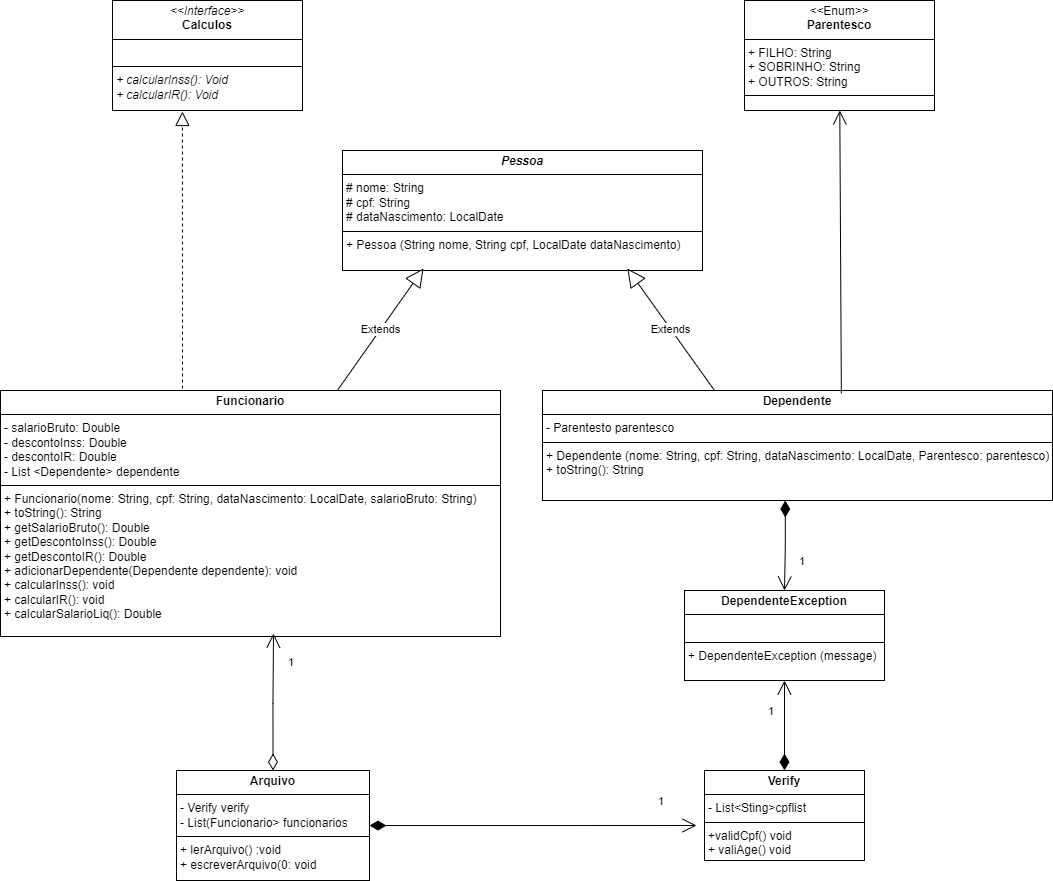

The diagram above was exported from draw.io. Its source (the exported page's mxGraphModel, read from the mxfile embedded in the PNG):
<mxGraphModel dx="1112" dy="522" grid="1" gridSize="10" guides="1" tooltips="1" connect="1" arrows="1" fold="1" page="1" pageScale="1" pageWidth="583" pageHeight="827" math="0" shadow="0">
  <root>
    <mxCell id="0" />
    <mxCell id="1" parent="0" />
    <mxCell id="DTTkO5WZhEI7NBLelKA9-2" value="&lt;p style=&quot;margin:0px;margin-top:4px;text-align:center;&quot;&gt;&lt;i&gt;&amp;lt;&amp;lt;Interface&amp;gt;&amp;gt;&lt;/i&gt;&lt;br&gt;&lt;b&gt;Calculos&lt;/b&gt;&lt;/p&gt;&lt;hr size=&quot;1&quot; style=&quot;border-style:solid;&quot;&gt;&lt;p style=&quot;margin:0px;margin-left:4px;&quot;&gt;&lt;br&gt;&lt;/p&gt;&lt;hr size=&quot;1&quot; style=&quot;border-style:solid;&quot;&gt;&lt;p style=&quot;margin:0px;margin-left:4px;&quot;&gt;&lt;i&gt;+ calcularInss(): Void&lt;br&gt;+ calcularIR(): Void&lt;/i&gt;&lt;/p&gt;" style="verticalAlign=top;align=left;overflow=fill;html=1;whiteSpace=wrap;" parent="1" vertex="1">
      <mxGeometry x="166" y="50" width="190" height="110" as="geometry" />
    </mxCell>
    <mxCell id="DTTkO5WZhEI7NBLelKA9-3" value="&lt;p style=&quot;margin:0px;margin-top:4px;text-align:center;&quot;&gt;&lt;i&gt;&amp;lt;&amp;lt;&lt;/i&gt;Enum&lt;i&gt;&amp;gt;&amp;gt;&lt;/i&gt;&lt;br&gt;&lt;b&gt;Parentesco&lt;/b&gt;&lt;/p&gt;&lt;hr size=&quot;1&quot; style=&quot;border-style:solid;&quot;&gt;&lt;p style=&quot;margin:0px;margin-left:4px;&quot;&gt;+ FILHO: String&lt;br&gt;+ SOBRINHO:&amp;nbsp;&lt;span style=&quot;background-color: initial;&quot;&gt;String&lt;/span&gt;&lt;/p&gt;&lt;p style=&quot;margin:0px;margin-left:4px;&quot;&gt;+ OUTROS:&amp;nbsp;&lt;span style=&quot;background-color: initial;&quot;&gt;String&lt;/span&gt;&lt;/p&gt;&lt;hr size=&quot;1&quot; style=&quot;border-style:solid;&quot;&gt;&lt;p style=&quot;margin:0px;margin-left:4px;&quot;&gt;&lt;br&gt;&lt;/p&gt;" style="verticalAlign=top;align=left;overflow=fill;html=1;whiteSpace=wrap;" parent="1" vertex="1">
      <mxGeometry x="798" y="50" width="190" height="110" as="geometry" />
    </mxCell>
    <mxCell id="DTTkO5WZhEI7NBLelKA9-4" value="&lt;p style=&quot;margin:0px;margin-top:4px;text-align:center;&quot;&gt;&lt;b&gt;&lt;i&gt;Pessoa&lt;/i&gt;&lt;/b&gt;&lt;/p&gt;&lt;hr size=&quot;1&quot; style=&quot;border-style:solid;&quot;&gt;&lt;p style=&quot;margin:0px;margin-left:4px;&quot;&gt;# nome: String&lt;/p&gt;&lt;p style=&quot;margin:0px;margin-left:4px;&quot;&gt;# cpf: String&lt;/p&gt;&lt;p style=&quot;margin:0px;margin-left:4px;&quot;&gt;# dataNascimento: LocalDate&lt;/p&gt;&lt;hr size=&quot;1&quot; style=&quot;border-style:solid;&quot;&gt;&lt;p style=&quot;margin:0px;margin-left:4px;&quot;&gt;+ Pessoa (String nome, String cpf, LocalDate dataNascimento)&lt;/p&gt;" style="verticalAlign=top;align=left;overflow=fill;html=1;whiteSpace=wrap;" parent="1" vertex="1">
      <mxGeometry x="396" y="200" width="360" height="120" as="geometry" />
    </mxCell>
    <mxCell id="DTTkO5WZhEI7NBLelKA9-5" value="&lt;p style=&quot;margin:0px;margin-top:4px;text-align:center;&quot;&gt;&lt;b&gt;Funcionario&lt;/b&gt;&lt;/p&gt;&lt;hr size=&quot;1&quot; style=&quot;border-style:solid;&quot;&gt;&lt;p style=&quot;margin:0px;margin-left:4px;&quot;&gt;- salarioBruto: Double&lt;/p&gt;&lt;p style=&quot;margin:0px;margin-left:4px;&quot;&gt;- descontoInss: Double&lt;/p&gt;&lt;p style=&quot;margin:0px;margin-left:4px;&quot;&gt;- descontoIR: Double&lt;/p&gt;&lt;p style=&quot;margin:0px;margin-left:4px;&quot;&gt;- List &amp;lt;Dependente&amp;gt; dependente&lt;/p&gt;&lt;hr size=&quot;1&quot; style=&quot;border-style:solid;&quot;&gt;&lt;p style=&quot;margin:0px;margin-left:4px;&quot;&gt;+ Funcionario(nome: String, cpf: String, dataNascimento: LocalDate, salarioBruto: String)&lt;/p&gt;&lt;p style=&quot;margin:0px;margin-left:4px;&quot;&gt;+ toString(): String&lt;/p&gt;&lt;p style=&quot;margin:0px;margin-left:4px;&quot;&gt;+ getSalarioBruto(): Double&lt;/p&gt;&lt;p style=&quot;margin:0px;margin-left:4px;&quot;&gt;+ getDescontoInss(): Double&lt;/p&gt;&lt;p style=&quot;margin:0px;margin-left:4px;&quot;&gt;+ getDescontoIR(): Double&lt;/p&gt;&lt;p style=&quot;margin:0px;margin-left:4px;&quot;&gt;+ adicionarDependente(Dependente dependente): void&lt;/p&gt;&lt;p style=&quot;margin:0px;margin-left:4px;&quot;&gt;&lt;span style=&quot;background-color: initial;&quot;&gt;+ calcularInss(): void&lt;/span&gt;&lt;br&gt;&lt;/p&gt;&lt;p style=&quot;margin:0px;margin-left:4px;&quot;&gt;+ calcularIR(): void&lt;/p&gt;&lt;p style=&quot;margin:0px;margin-left:4px;&quot;&gt;+ calcularSalarioLiq(): Double&lt;/p&gt;&lt;p style=&quot;margin:0px;margin-left:4px;&quot;&gt;&lt;br&gt;&lt;/p&gt;" style="verticalAlign=top;align=left;overflow=fill;html=1;whiteSpace=wrap;" parent="1" vertex="1">
      <mxGeometry x="54" y="440" width="500" height="246" as="geometry" />
    </mxCell>
    <mxCell id="DTTkO5WZhEI7NBLelKA9-6" value="&lt;p style=&quot;margin:0px;margin-top:4px;text-align:center;&quot;&gt;&lt;b&gt;Dependente&lt;/b&gt;&lt;/p&gt;&lt;hr size=&quot;1&quot; style=&quot;border-style:solid;&quot;&gt;&lt;p style=&quot;margin:0px;margin-left:4px;&quot;&gt;- Parentesto parentesco&lt;/p&gt;&lt;hr size=&quot;1&quot; style=&quot;border-style:solid;&quot;&gt;&lt;p style=&quot;margin:0px;margin-left:4px;&quot;&gt;+ Dependente (nome: String, cpf: String, dataNascimento: LocalDate, Parentesco: parentesco)&lt;/p&gt;&lt;p style=&quot;margin:0px;margin-left:4px;&quot;&gt;+ toString(): String&lt;/p&gt;" style="verticalAlign=top;align=left;overflow=fill;html=1;whiteSpace=wrap;" parent="1" vertex="1">
      <mxGeometry x="596" y="440" width="510" height="110" as="geometry" />
    </mxCell>
    <mxCell id="DTTkO5WZhEI7NBLelKA9-16" value="Extends" style="endArrow=block;endSize=16;endFill=0;html=1;rounded=0;entryX=0.225;entryY=0.983;entryDx=0;entryDy=0;entryPerimeter=0;" parent="1" source="DTTkO5WZhEI7NBLelKA9-5" target="DTTkO5WZhEI7NBLelKA9-4" edge="1">
      <mxGeometry width="160" relative="1" as="geometry">
        <mxPoint x="492" y="390" as="sourcePoint" />
        <mxPoint x="452" y="370" as="targetPoint" />
      </mxGeometry>
    </mxCell>
    <mxCell id="DTTkO5WZhEI7NBLelKA9-17" value="Extends" style="endArrow=block;endSize=16;endFill=0;html=1;rounded=0;entryX=0.832;entryY=0.983;entryDx=0;entryDy=0;entryPerimeter=0;" parent="1" edge="1">
      <mxGeometry width="160" relative="1" as="geometry">
        <mxPoint x="768" y="440" as="sourcePoint" />
        <mxPoint x="680.8800000000001" y="317.96000000000004" as="targetPoint" />
      </mxGeometry>
    </mxCell>
    <mxCell id="DTTkO5WZhEI7NBLelKA9-18" value="" style="endArrow=block;dashed=1;endFill=0;endSize=12;html=1;rounded=0;exitX=0.364;exitY=-0.008;exitDx=0;exitDy=0;exitPerimeter=0;entryX=0.368;entryY=1.009;entryDx=0;entryDy=0;entryPerimeter=0;" parent="1" source="DTTkO5WZhEI7NBLelKA9-5" target="DTTkO5WZhEI7NBLelKA9-2" edge="1">
      <mxGeometry width="160" relative="1" as="geometry">
        <mxPoint x="492" y="390" as="sourcePoint" />
        <mxPoint x="251.95000000000005" y="150.76999999999998" as="targetPoint" />
      </mxGeometry>
    </mxCell>
    <mxCell id="DTTkO5WZhEI7NBLelKA9-20" value="&lt;p style=&quot;margin:0px;margin-top:4px;text-align:center;&quot;&gt;&lt;b&gt;DependenteException&lt;/b&gt;&lt;/p&gt;&lt;hr size=&quot;1&quot; style=&quot;border-style:solid;&quot;&gt;&lt;p style=&quot;margin:0px;margin-left:4px;&quot;&gt;&lt;br&gt;&lt;/p&gt;&lt;hr size=&quot;1&quot; style=&quot;border-style:solid;&quot;&gt;&lt;p style=&quot;margin:0px;margin-left:4px;&quot;&gt;+ DependenteException (message)&lt;/p&gt;" style="verticalAlign=top;align=left;overflow=fill;html=1;whiteSpace=wrap;" parent="1" vertex="1">
      <mxGeometry x="738" y="640" width="200" height="90" as="geometry" />
    </mxCell>
    <mxCell id="DTTkO5WZhEI7NBLelKA9-21" value="&lt;p style=&quot;margin:0px;margin-top:4px;text-align:center;&quot;&gt;&lt;b&gt;Verify&lt;/b&gt;&lt;/p&gt;&lt;hr size=&quot;1&quot; style=&quot;border-style:solid;&quot;&gt;&lt;p style=&quot;margin:0px;margin-left:4px;&quot;&gt;- List&amp;lt;Sting&amp;gt;cpflist&lt;/p&gt;&lt;hr size=&quot;1&quot; style=&quot;border-style:solid;&quot;&gt;&lt;p style=&quot;margin:0px;margin-left:4px;&quot;&gt;+validCpf() void&lt;/p&gt;&lt;p style=&quot;margin:0px;margin-left:4px;&quot;&gt;+ valiAge() void&lt;/p&gt;" style="verticalAlign=top;align=left;overflow=fill;html=1;whiteSpace=wrap;" parent="1" vertex="1">
      <mxGeometry x="758" y="820" width="160" height="90" as="geometry" />
    </mxCell>
    <mxCell id="DTTkO5WZhEI7NBLelKA9-22" value="1" style="endArrow=open;html=1;endSize=12;startArrow=diamondThin;startSize=14;startFill=1;edgeStyle=orthogonalEdgeStyle;align=left;verticalAlign=bottom;rounded=0;entryX=0.5;entryY=0;entryDx=0;entryDy=0;exitX=0.476;exitY=1;exitDx=0;exitDy=0;exitPerimeter=0;" parent="1" source="DTTkO5WZhEI7NBLelKA9-6" target="DTTkO5WZhEI7NBLelKA9-20" edge="1">
      <mxGeometry x="0.5596" y="13" relative="1" as="geometry">
        <mxPoint x="478" y="530" as="sourcePoint" />
        <mxPoint x="638" y="530" as="targetPoint" />
        <mxPoint as="offset" />
      </mxGeometry>
    </mxCell>
    <mxCell id="DTTkO5WZhEI7NBLelKA9-25" value="" style="endArrow=open;endFill=1;endSize=12;html=1;rounded=0;exitX=0.586;exitY=0.027;exitDx=0;exitDy=0;exitPerimeter=0;" parent="1" source="DTTkO5WZhEI7NBLelKA9-6" target="DTTkO5WZhEI7NBLelKA9-3" edge="1">
      <mxGeometry width="160" relative="1" as="geometry">
        <mxPoint x="896" y="430" as="sourcePoint" />
        <mxPoint x="638" y="330" as="targetPoint" />
      </mxGeometry>
    </mxCell>
    <mxCell id="DTTkO5WZhEI7NBLelKA9-27" value="&lt;p style=&quot;margin:0px;margin-top:4px;text-align:center;&quot;&gt;&lt;b&gt;Arquivo&lt;/b&gt;&lt;/p&gt;&lt;hr size=&quot;1&quot; style=&quot;border-style:solid;&quot;&gt;&lt;p style=&quot;margin:0px;margin-left:4px;&quot;&gt;- Verify verify&lt;/p&gt;&lt;p style=&quot;margin:0px;margin-left:4px;&quot;&gt;- List(Funcionario&amp;gt; funcionarios&lt;/p&gt;&lt;hr size=&quot;1&quot; style=&quot;border-style:solid;&quot;&gt;&lt;p style=&quot;margin:0px;margin-left:4px;&quot;&gt;+ lerArquivo() :void&lt;/p&gt;&lt;p style=&quot;margin:0px;margin-left:4px;&quot;&gt;+ escreverArquivo(0: void&lt;/p&gt;" style="verticalAlign=top;align=left;overflow=fill;html=1;whiteSpace=wrap;" parent="1" vertex="1">
      <mxGeometry x="230" y="820" width="193" height="110" as="geometry" />
    </mxCell>
    <mxCell id="Q6BDzp4o9J538ycbYFt9-16" value="1" style="endArrow=open;html=1;endSize=12;startArrow=diamondThin;startSize=14;startFill=0;edgeStyle=orthogonalEdgeStyle;align=left;verticalAlign=bottom;rounded=0;exitX=0.5;exitY=0;exitDx=0;exitDy=0;entryX=0.546;entryY=0.988;entryDx=0;entryDy=0;entryPerimeter=0;" parent="1" source="DTTkO5WZhEI7NBLelKA9-27" target="DTTkO5WZhEI7NBLelKA9-5" edge="1">
      <mxGeometry x="0.44" y="-13" relative="1" as="geometry">
        <mxPoint x="470" y="720" as="sourcePoint" />
        <mxPoint x="630" y="720" as="targetPoint" />
        <mxPoint y="-1" as="offset" />
      </mxGeometry>
    </mxCell>
    <mxCell id="4L412XBa-w5cz-REtafb-1" value="1" style="endArrow=open;html=1;endSize=12;startArrow=diamondThin;startSize=14;startFill=1;edgeStyle=orthogonalEdgeStyle;align=left;verticalAlign=bottom;rounded=0;" edge="1" parent="1" source="DTTkO5WZhEI7NBLelKA9-27">
      <mxGeometry x="0.7562" y="15" relative="1" as="geometry">
        <mxPoint x="848" y="740" as="sourcePoint" />
        <mxPoint x="750" y="875" as="targetPoint" />
        <mxPoint as="offset" />
      </mxGeometry>
    </mxCell>
    <mxCell id="4L412XBa-w5cz-REtafb-3" value="1" style="endArrow=open;html=1;endSize=12;startArrow=diamondThin;startSize=14;startFill=1;edgeStyle=orthogonalEdgeStyle;align=left;verticalAlign=bottom;rounded=0;exitX=0.5;exitY=0;exitDx=0;exitDy=0;" edge="1" parent="1" source="DTTkO5WZhEI7NBLelKA9-21" target="DTTkO5WZhEI7NBLelKA9-20">
      <mxGeometry x="0.1111" y="18" relative="1" as="geometry">
        <mxPoint x="433" y="885" as="sourcePoint" />
        <mxPoint x="768" y="853" as="targetPoint" />
        <mxPoint y="-1" as="offset" />
      </mxGeometry>
    </mxCell>
  </root>
</mxGraphModel>